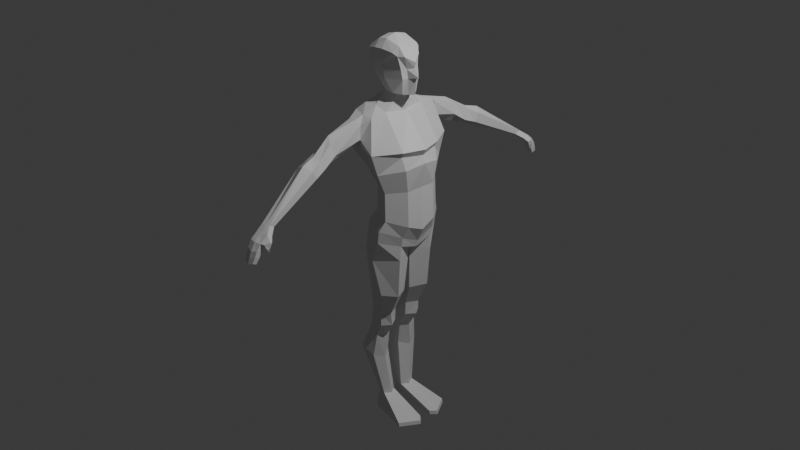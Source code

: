 # Source: body_with_reference.blend  (saved by Blender 4.3.34; exported with 4.5.12 LTS)
import bpy
from mathutils import Matrix  # noqa: F401  (used for matrix-valued properties, if any)

bpy.ops.wm.read_factory_settings(use_empty=True)
scene = bpy.context.scene
scene.name = 'Scene'

# ---- collections
col_collection = bpy.data.collections.new('Collection'); scene.collection.children.link(col_collection)

# ---- materials (node trees are filled in below, after node groups)
mat_material = bpy.data.materials.new('Material')
mat_material.alpha_threshold = 0.0
mat_material.roughness = 0.5
mat_material.line_color = (0.0, 0.0, 0.0, 1.0)

# ---- material node trees
mat_material.use_nodes = True; mat_material.node_tree.nodes.clear()
_N = mat_material.node_tree.nodes; _L = mat_material.node_tree.links
n0 = _N.new('ShaderNodeOutputMaterial'); n0.name = 'Material Output'; n0.location = (300, 300)
n1 = _N.new('ShaderNodeBsdfPrincipled'); n1.name = 'Principled BSDF'; n1.location = (10, 300)
n1.inputs[3].default_value = 1.45
_L.new(n1.outputs[0], n0.inputs[0])
n0.is_active_output = True

# ---- world
world_world = bpy.data.worlds.new('World'); scene.world = world_world
world_world.use_nodes = True; world_world.node_tree.nodes.clear()
_N = world_world.node_tree.nodes; _L = world_world.node_tree.links
n0 = _N.new('ShaderNodeOutputWorld'); n0.name = 'World Output'; n0.location = (300, 300)
n1 = _N.new('ShaderNodeBackground'); n1.name = 'Background'; n1.location = (10, 300)
n1.inputs[0].default_value = (0.05088, 0.05088, 0.05088, 1.0)
_L.new(n1.outputs[0], n0.inputs[0])
n0.is_active_output = True
world_world.color = (0.05088, 0.05088, 0.05088)
world_world.sun_shadow_jitter_overblur = 0.0

# ---- cameras
cam_camera = bpy.data.cameras.new('Camera')
cam_camera.clip_end = 100.0
cam_camera.ortho_scale = 7.314

# ---- lights
light_light = bpy.data.lights.new('Light', 'POINT')
light_light.energy = 1000.0
light_light.shadow_soft_size = 0.1

# ---- meshes
me_cube = bpy.data.meshes.new('Cube')
me_cube.from_pydata([(0.04413, 0.4016, 1.194), (-0.2703, 0.314, 1.191), (-0.0003333, 0.2623, 0.1385), (-0.1557, 0.0, 0.08513), (0.119, 0.0, 1.183), (-0.258, 0.0, 1.201), (0.162, 0.3419, 0.4375), (-0.3326, 0.3742, 0.8485), (0.004719, 0.2526, 0.4293), (0.3708, 0.0, 0.8692), (0.3713, 0.0, 0.7266), (0.3225, 0.0, 0.4634), (0.1524, 0.0, -0.2419), (-0.1914, 0.0, -0.2855), (0.267, 0.0, -0.1455), (0.1322, 0.4001, 0.0323), (-0.04409, 0.3142, 0.02634), (-0.2608, 0.0, -0.0287), (-0.2256, 0.2314, 1.253), (0.3196, 0.1735, 0.07385), (-0.1343, 0.1735, 0.1274), (0.05779, 0.2314, 1.222), (0.3184, 0.2083, 0.6854), (0.2992, 0.2296, 0.8703), (-0.1312, 0.171, 0.3951), (-0.2243, 0.2, -0.009864), (0.2623, 0.2, -0.05659), (-0.2514, 0.1985, -0.1492), (0.07734, 0.1754, -1.151), (0.01496, 0.07312, -1.148), (0.01093, 0.2691, -1.149), (-0.09341, 0.2735, -1.003), (0.02134, 0.07283, -1.001), (-0.2326, 0.172, -1.254), (-0.188, 0.07958, -1.265), (-0.05337, 0.2683, -1.293), (-0.1166, 0.1767, -2.041), (-0.16, 0.1284, -2.051), (0.02007, 0.1252, -2.051), (-0.02912, 0.05385, -2.051), (-0.01733, 0.2066, -2.041), (-0.07893, 0.2998, -1.543), (-0.2251, 0.3285, -1.465), (-0.3179, 0.1977, -1.478), (0.08573, 0.3046, 0.1398), (0.01721, 0.3753, 0.6536), (-0.07906, 0.4111, 0.8567), (0.04408, 0.3571, 0.02932), (0.01271, 0.3669, -0.1083), (-0.03095, 0.0, -0.2765), (-0.04261, 0.2716, -1.004), (-0.05377, 0.07667, -1.001), (-0.128, 0.07741, -1.277), (-0.106, 0.2776, -1.279), (-0.06695, 0.2016, -2.041), (-0.152, 0.3142, -1.504), (-0.1769, 0.07853, -1.528), (-0.09304, 0.4836, 1.169), (-0.008546, 0.4901, 1.139), (-0.1843, 0.4788, 1.156), (-0.1911, 0.4805, 1.009), (-0.1066, 0.4871, 0.9268), (0.06468, 1.703, 0.5283), (0.01306, 1.702, 0.5301), (0.1014, 1.687, 0.5294), (0.09595, 1.632, 0.5018), (-0.1421, 0.7772, 1.078), (-0.01959, 0.7937, 0.917), (-0.05268, 0.8299, 1.023), (-0.1582, 1.017, 0.9086), (-0.006065, 0.9432, 0.8171), (-0.01767, 0.9908, 0.9147), (-0.147, 1.148, 0.8569), (-0.05445, 1.16, 0.9034), (-0.1546, 1.093, 0.7689), (0.08105, 0.0, 1.293), (0.05372, 0.1314, 1.29), (0.08605, 0.0, 1.183), (0.1718, 0.3469, 0.1411), (0.342, 0.0, 0.006564), (0.1377, 0.4891, 0.864), (0.1399, 0.4165, 0.6442), (-0.1055, 0.3342, 0.663), (-0.3297, 0.0, 1.032), (-0.3231, 0.0, 0.6773), (-0.1592, 0.0, 0.3857), (0.02962, 0.3944, -0.3307), (-0.2017, 0.172, -1.15), (0.2485, 0.0, -0.2188), (-0.08706, 0.3368, -0.1172), (0.1125, 0.3971, -0.09944), (-0.2745, 0.0, -0.2562), (0.305, 0.171, 0.4505), (-0.2694, 0.2083, 0.6503), (-0.3322, 0.2296, 0.958), (0.2372, 0.2124, -0.3194), (-0.2674, 0.2175, -0.3492), (0.2433, 0.1985, -0.1591), (-0.1417, 0.07896, -1.15), (-0.1266, 0.3264, -0.3122), (-0.1198, 0.2818, -1.155), (0.008194, 0.2696, -1.004), (0.07965, 0.1929, -1.003), (-0.1865, 0.1929, -1.003), (-0.1289, 0.08051, -1.001), (-0.01537, 0.1625, -1.31), (-0.1586, 0.287, -1.265), (-0.06805, 0.07524, -1.29), (-0.1326, 0.05892, -2.051), (-0.02618, 0.1837, -1.583), (-0.2558, 0.08185, -1.508), (-0.09789, 0.07521, -1.548), (-0.08815, 0.3885, 1.198), (0.08337, 0.2973, 0.4334), (-0.07708, 0.2314, 1.262), (-0.04851, 0.3604, -0.3214), (-0.06337, 0.07604, -1.149), (-0.05446, 0.2755, -1.152), (-0.08086, 0.05639, -2.051), (-0.01532, 0.4919, 0.992), (0.04435, 1.626, 0.5016), (-8.512e-05, 1.658, 0.4999), (-0.1653, 0.6522, 0.9197), (-0.0759, 0.7049, 0.8651), (-0.1984, 0.6884, 1.026), (-0.0836, 0.9412, 0.7782), (-0.169, 0.9856, 0.8363), (-0.08888, 1.016, 0.9377), (0.03054, 1.116, 0.8618), (0.02298, 1.061, 0.7738), (0.02747, 0.0402, 1.386), (-0.06959, 1.049, 0.7274), (-0.08842, 0.1693, 1.308), (-0.1938, 0.0, 1.319), (0.2701, 0.2204, 0.8158), (-0.1758, 0.1278, 1.314), (0.3354, 0.0, 0.8006), (0.08881, 0.0, 1.38), (0.08389, 0.1716, 1.8), (0.1431, 1.171e-09, 1.379), (0.1577, 0.0, 1.831), (-0.2201, 0.1819, 1.795), (-0.14, 0.0, 1.406), (-0.2633, 0.0, 1.785), (0.1214, 0.1343, 1.76), (0.14, 0.1095, 1.632), (0.2154, 0.0, 1.644), (0.2228, 0.0, 1.702), (-0.2047, 0.1535, 1.582), (-0.2269, 0.1667, 1.692), (-0.2799, 0.0, 1.668), (-0.2584, 0.0, 1.566), (-0.08927, 0.07308, 1.421), (-0.03294, 0.1897, 1.816), (-0.1254, 0.1974, 1.813), (-0.05426, 0.0, 1.931), (-0.1444, 0.0, 1.908), (-0.02051, 0.1716, 1.525), (-0.1081, 0.1688, 1.54), (-0.1283, 0.1893, 1.688), (-0.0374, 0.1812, 1.681), (0.1208, 0.1109, 1.851), (-0.2389, 0.1245, 1.822), (0.1721, 0.0917, 1.761), (0.164, 0.05476, 1.633), (-0.2316, 0.06798, 1.572), (-0.2534, 0.07347, 1.675), (-0.1349, 0.1238, 1.89), (-0.0436, 0.1199, 1.903), (0.1753, 0.05068, 1.543), (0.1574, 0.1044, 1.537), (0.2702, 0.0, 1.555), (0.2384, 0.0, 1.544), (0.1774, 0.04536, 1.383), (0.1407, 0.09072, 1.385), (-0.1481, 0.05901, 1.42), (-0.1128, 0.1167, 1.431), (-0.01866, 0.1516, 1.41), (0.0731, 0.1459, 1.396), (0.2141, 0.0, 1.38), (-0.1617, 0.0, 1.42), (-0.1201, 0.2167, -2.231), (-0.1557, 0.1279, -2.231), (-0.08187, 0.1266, -2.231), (-0.04836, 0.06679, -2.231), (-0.008, 0.1253, -2.231), (-0.03869, 0.2412, -2.231), (-0.0794, 0.2371, -2.231), (-0.09081, 0.06888, -2.231), (-0.1333, 0.07096, -2.231), (0.4007, 0.06679, -2.19), (0.4576, 0.1253, -2.19), (0.3385, 0.3261, -2.19), (0.4117, 0.06679, -2.231), (0.4685, 0.1253, -2.231), (0.3494, 0.3261, -2.231), (0.1131, 0.03641, -0.7666), (-0.04236, 0.03833, -0.7986), (0.2043, 0.2052, -0.7474), (0.08605, 0.332, -0.7327), (-0.2122, 0.2052, -0.7745), (-0.1454, 0.04026, -0.798), (-0.09529, 0.3, -0.756), (-0.03082, 0.316, -0.7608), (0.08615, 1.855, 0.2744), (0.03638, 1.872, 0.2873), (0.03535, 1.846, 0.4325), (0.1052, 1.927, 0.2993), (0.0222, 1.802, 0.4024), (0.07247, 1.775, 0.4), (0.153, 1.832, 0.4211), (0.1475, 1.778, 0.3935), (0.04868, 1.913, 0.3155), (0.0928, 1.852, 0.4266), (0.1454, 1.848, 0.2803), (0.1505, 1.899, 0.3061), (0.1538, 1.876, 0.3617), (0.1483, 1.821, 0.3341), (0.04493, 1.891, 0.3717), (0.1053, 1.905, 0.3544), (0.03179, 1.847, 0.3416), (0.085, 1.828, 0.3278), (0.08824, 1.885, 0.2209), (0.1374, 1.88, 0.2258), (0.05715, 1.934, 0.255), (0.04695, 1.9, 0.2316), (0.104, 1.945, 0.2416), (0.1416, 1.922, 0.2472), (0.05841, 1.7, 0.4508), (0.02421, 1.774, 0.4813), (0.01106, 1.73, 0.4511), (0.1514, 1.699, 0.4524), (0.1568, 1.754, 0.48), (0.07874, 1.777, 0.4774), (0.1808, 1.809, 0.4096), (0.1672, 1.78, 0.3971), (0.2053, 1.762, 0.4246), (0.1918, 1.733, 0.412), (0.199, 1.798, 0.3672), (0.1776, 1.785, 0.35), (0.2099, 1.77, 0.3733), (0.1886, 1.758, 0.3561), (0.1867, 1.787, 0.3297), (0.1766, 1.777, 0.3263), (0.1977, 1.777, 0.3311), (0.1875, 1.766, 0.3277)], [(213, 209)], [(94, 18, 1, 7), (112, 0, 58, 57), (23, 21, 4, 9), (97, 88, 12, 95), (19, 92, 11, 79), (92, 22, 10, 11), (22, 134, 136, 10), (44, 113, 6, 78), (113, 45, 81, 6), (45, 46, 80, 81), (20, 24, 8, 2), (24, 93, 82, 8), (93, 94, 7, 82), (27, 89, 99, 96), (48, 90, 86, 115), (44, 78, 15, 47), (20, 2, 16, 25), (19, 79, 14, 26), (47, 15, 90, 48), (25, 16, 89, 27), (26, 14, 88, 97), (15, 26, 97, 90), (17, 25, 27, 91), (78, 19, 26, 15), (3, 20, 25, 17), (91, 27, 96, 13), (102, 32, 29, 28), (85, 84, 93, 24), (3, 85, 24, 20), (81, 80, 134, 22), (6, 81, 22, 92), (78, 6, 92, 19), (112, 1, 18, 114), (80, 0, 21, 23), (83, 5, 18, 94), (197, 201, 104, 51), (200, 202, 31, 103), (101, 102, 28, 30), (98, 87, 33, 34), (87, 100, 106, 33), (51, 104, 98, 116), (103, 31, 100, 87), (198, 196, 32, 102), (201, 200, 103, 104), (203, 199, 101, 50), (50, 101, 30, 117), (56, 110, 108, 118), (41, 109, 38, 40), (117, 30, 35, 53), (30, 28, 105, 35), (28, 29, 107, 105), (116, 98, 34, 52), (108, 37, 182, 189), (39, 184, 193, 190), (55, 41, 40, 54), (110, 43, 37, 108), (109, 111, 39, 38), (43, 42, 36, 37), (33, 106, 42, 43), (34, 33, 43, 110), (53, 35, 41, 55), (35, 105, 109, 41), (52, 34, 110, 56), (107, 52, 56, 111), (106, 53, 55, 42), (42, 55, 54, 36), (36, 54, 187, 181), (39, 118, 188, 184), (29, 116, 52, 107), (100, 117, 53, 106), (111, 56, 118, 39), (31, 50, 117, 100), (202, 203, 50, 31), (32, 51, 116, 29), (196, 197, 51, 32), (0, 112, 114, 21), (16, 47, 48, 89), (2, 44, 47, 16), (89, 48, 115, 99), (82, 7, 46, 45), (8, 82, 45, 113), (2, 8, 113, 44), (114, 18, 135, 132), (1, 112, 57, 59), (73, 128, 64, 62), (128, 129, 65, 64), (7, 1, 59, 60), (80, 46, 61, 119), (0, 80, 119, 58), (46, 7, 60, 61), (61, 60, 122, 123), (68, 67, 70, 71), (70, 125, 131, 129), (72, 73, 62, 63), (74, 72, 63, 121), (131, 74, 121, 120), (58, 119, 67, 68), (59, 57, 66, 124), (60, 59, 124, 122), (119, 61, 123, 67), (57, 58, 68, 66), (231, 228, 209, 211), (129, 131, 120, 65), (67, 123, 125, 70), (124, 66, 127, 69), (122, 124, 69, 126), (66, 68, 71, 127), (125, 126, 74, 131), (126, 69, 72, 74), (69, 127, 73, 72), (71, 70, 129, 128), (127, 71, 128, 73), (75, 76, 130, 137), (21, 114, 132, 76), (76, 75, 77, 21), (135, 18, 5, 133), (21, 77, 4), (104, 103, 87, 98), (84, 83, 94, 93), (90, 97, 95, 86), (199, 198, 102, 101), (105, 107, 111, 109), (123, 122, 126, 125), (132, 135, 152), (135, 133, 152), (76, 132, 152, 130), (136, 134, 23, 9), (134, 80, 23), (137, 130, 152, 133), (173, 169, 172, 179), (145, 157, 160, 144), (160, 153, 138, 144), (161, 168, 155, 140), (162, 143, 156, 167), (178, 157, 170, 174), (166, 150, 143, 162), (175, 180, 151, 165), (177, 176, 148, 158), (159, 149, 141, 154), (149, 159, 158, 148), (163, 147, 146, 164), (165, 151, 150, 166), (163, 161, 140, 147), (167, 156, 155, 168), (158, 159, 160, 157), (177, 158, 157, 178), (159, 154, 153, 160), (154, 167, 168, 153), (144, 138, 161, 163), (148, 165, 166, 149), (144, 163, 164, 145), (176, 175, 165, 148), (149, 166, 162, 141), (141, 162, 167, 154), (138, 153, 168, 161), (174, 170, 169, 173), (170, 157, 145), (171, 169, 164, 146), (169, 170, 145, 164), (172, 169, 171), (137, 174, 173), (152, 175, 176), (130, 152, 177, 178), (137, 130, 178, 174), (152, 176, 177), (139, 137, 173, 179), (152, 142, 180, 175), (133, 142, 152), (187, 186, 185, 183), (183, 185, 184, 188), (182, 183, 188, 189), (181, 187, 183, 182), (37, 36, 181, 182), (118, 108, 189, 188), (54, 40, 186, 187), (40, 38, 191, 192), (191, 190, 193, 194), (192, 191, 194, 195), (186, 40, 192, 195), (184, 185, 194, 193), (38, 39, 190, 191), (185, 186, 195, 194), (86, 95, 198, 199), (12, 49, 197, 196), (99, 115, 203, 202), (115, 86, 199, 203), (13, 96, 200, 201), (95, 12, 196, 198), (96, 99, 202, 200), (49, 13, 201, 197), (221, 220, 205, 204), (230, 229, 206, 208), (233, 232, 210, 213), (229, 233, 213, 206), (211, 210, 234, 235), (228, 230, 208, 209), (213, 210, 216, 219), (217, 221, 204, 214), (216, 217, 214, 215), (219, 216, 215, 207), (220, 218, 212, 205), (212, 207, 226, 224), (218, 219, 207, 212), (210, 211, 217, 216), (211, 209, 221, 217), (209, 208, 220, 221), (206, 213, 219, 218), (208, 206, 218, 220), (227, 223, 222, 225, 224, 226), (204, 205, 225, 222), (214, 204, 222, 223), (215, 214, 223, 227), (205, 212, 224, 225), (207, 215, 227, 226), (120, 121, 230, 228), (64, 65, 231, 232), (63, 62, 233, 229), (62, 64, 232, 233), (121, 63, 229, 230), (65, 120, 228, 231), (236, 237, 241, 240), (210, 232, 236, 234), (232, 231, 237, 236), (231, 211, 235, 237), (240, 241, 245, 244), (234, 236, 240, 238), (237, 235, 239, 241), (235, 234, 238, 239), (244, 245, 243, 242), (238, 240, 244, 242), (241, 239, 243, 245), (239, 238, 242, 243)])
_uv = me_cube.uv_layers.new(name='UVMap')
_uv.uv.foreach_set('vector', [0.5625, 0.2176, 0.6311, 0.2237, 0.6371, 0.3224, 0.5625, 0.3103, 0.7276, 0.4661, 0.6585, 0.4502, 0.6585, 0.4502, 0.7276, 0.4661, 0.5625, 0.5209, 0.6417, 0.5376, 0.625, 0.625, 0.5625, 0.625, 0.3516, 0.5443, 0.375, 0.625, 0.3742, 0.6222, 0.3516, 0.5443, 0.3516, 0.5443, 0.4375, 0.5209, 0.4375, 0.625, 0.375, 0.625, 0.4375, 0.5209, 0.5, 0.5209, 0.5, 0.625, 0.4375, 0.625, 0.5, 0.5209, 0.5354, 0.5209, 0.5227, 0.625, 0.5, 0.625, 0.3431, 0.3954, 0.4375, 0.3635, 0.4375, 0.4167, 0.3282, 0.4635, 0.4375, 0.3635, 0.5, 0.3635, 0.5, 0.4167, 0.4375, 0.4167, 0.5, 0.3635, 0.5625, 0.3635, 0.5625, 0.4167, 0.5, 0.4167, 0.3665, 0.2261, 0.4375, 0.2176, 0.4375, 0.3103, 0.3581, 0.3272, 0.4375, 0.2176, 0.5, 0.2176, 0.5, 0.3103, 0.4375, 0.3103, 0.5, 0.2176, 0.5625, 0.2176, 0.5625, 0.3103, 0.5, 0.3103, 0.3665, 0.2261, 0.3581, 0.3272, 0.3581, 0.3272, 0.3665, 0.2261, 0.3431, 0.3954, 0.3282, 0.4635, 0.3397, 0.443, 0.3489, 0.3851, 0.3431, 0.3954, 0.3282, 0.4635, 0.3282, 0.4635, 0.3431, 0.3954, 0.3665, 0.2261, 0.3581, 0.3272, 0.3581, 0.3272, 0.3665, 0.2261, 0.3516, 0.5443, 0.375, 0.625, 0.375, 0.625, 0.3516, 0.5443, 0.3431, 0.3954, 0.3282, 0.4635, 0.3282, 0.4635, 0.3431, 0.3954, 0.3665, 0.2261, 0.3581, 0.3272, 0.3581, 0.3272, 0.3665, 0.2261, 0.3516, 0.5443, 0.375, 0.625, 0.375, 0.625, 0.3516, 0.5443, 0.3282, 0.4635, 0.3516, 0.5443, 0.3516, 0.5443, 0.3282, 0.4635, 0.375, 0.125, 0.3665, 0.2261, 0.3665, 0.2261, 0.375, 0.125, 0.3282, 0.4635, 0.3516, 0.5443, 0.3516, 0.5443, 0.3282, 0.4635, 0.375, 0.125, 0.3665, 0.2261, 0.3665, 0.2261, 0.375, 0.125, 0.375, 0.125, 0.3665, 0.2261, 0.3665, 0.2261, 0.3742, 0.1344, 0.3516, 0.5443, 0.3687, 0.6033, 0.3687, 0.6032, 0.3516, 0.5443, 0.4375, 0.125, 0.5, 0.125, 0.5, 0.2176, 0.4375, 0.2176, 0.375, 0.125, 0.4375, 0.125, 0.4375, 0.2176, 0.3665, 0.2261, 0.5, 0.4167, 0.5625, 0.4167, 0.5354, 0.5209, 0.5, 0.5209, 0.4375, 0.4167, 0.5, 0.4167, 0.5, 0.5209, 0.4375, 0.5209, 0.3282, 0.4635, 0.4375, 0.4167, 0.4375, 0.5209, 0.3516, 0.5443, 0.7276, 0.4661, 0.7967, 0.482, 0.8359, 0.5535, 0.7388, 0.5455, 0.5625, 0.4167, 0.6585, 0.4502, 0.6417, 0.5376, 0.5625, 0.5209, 0.5625, 0.125, 0.625, 0.125, 0.6311, 0.2237, 0.5625, 0.2176, 0.0, 0.0, 0.0, 0.0, 0.0, 0.0, 0.0, 0.0, 0.3665, 0.2261, 0.3581, 0.3272, 0.3581, 0.3272, 0.3665, 0.2261, 0.3397, 0.443, 0.3516, 0.5443, 0.3516, 0.5443, 0.3397, 0.443, 0.3725, 0.1551, 0.3665, 0.2261, 0.3665, 0.2261, 0.3725, 0.1549, 0.3665, 0.2261, 0.3581, 0.3272, 0.3581, 0.3272, 0.3665, 0.2261, 0.0, 0.0, 0.0, 0.0, 0.0, 0.0, 0.0, 0.0, 0.3665, 0.2261, 0.3581, 0.3272, 0.3581, 0.3272, 0.3665, 0.2261, 0.3516, 0.5443, 0.3715, 0.6128, 0.3687, 0.6033, 0.3516, 0.5443, 0.3733, 0.1451, 0.3665, 0.2261, 0.3665, 0.2261, 0.3724, 0.1559, 0.3489, 0.3851, 0.3397, 0.443, 0.3397, 0.443, 0.3489, 0.3851, 0.3489, 0.3851, 0.3397, 0.443, 0.3397, 0.443, 0.3489, 0.3851, 0.0, 0.0, 0.0, 0.0, 0.0, 0.0, 0.0, 0.0, 0.3397, 0.443, 0.3516, 0.5443, 0.3516, 0.5443, 0.3152, 0.4674, 0.3489, 0.3851, 0.3397, 0.443, 0.3397, 0.443, 0.3489, 0.3851, 0.3397, 0.443, 0.3516, 0.5443, 0.3516, 0.5443, 0.3397, 0.443, 0.3516, 0.5443, 0.3687, 0.6032, 0.3694, 0.6059, 0.3516, 0.5443, 0.0, 0.0, 0.0, 0.0, 0.0, 0.0, 0.0, 0.0, 0.3719, 0.1624, 0.3665, 0.2261, 0.3665, 0.2261, 0.3719, 0.1624, 0.0, 0.0, 0.0, 0.0, 0.0, 0.0, 0.0, 0.0, 0.3489, 0.3851, 0.3397, 0.443, 0.3152, 0.4674, 0.3366, 0.3973, 0.3724, 0.1565, 0.3665, 0.2261, 0.3665, 0.2261, 0.3719, 0.1624, 0.3516, 0.5443, 0.3699, 0.6074, 0.3071, 0.607, 0.3516, 0.5443, 0.3665, 0.2261, 0.3581, 0.3272, 0.3581, 0.3272, 0.3665, 0.2261, 0.3665, 0.2261, 0.3581, 0.3272, 0.3581, 0.3272, 0.3665, 0.2261, 0.3725, 0.1549, 0.3665, 0.2261, 0.3665, 0.2261, 0.3724, 0.1565, 0.3489, 0.3851, 0.3397, 0.443, 0.3397, 0.443, 0.3489, 0.3851, 0.3397, 0.443, 0.3516, 0.5443, 0.3516, 0.5443, 0.3397, 0.443, 0.0, 0.0, 0.0, 0.0, 0.0, 0.0, 0.0, 0.0, 0.0, 0.0, 0.0, 0.0, 0.0, 0.0, 0.0, 0.0, 0.3581, 0.3272, 0.3489, 0.3851, 0.3489, 0.3851, 0.3581, 0.3272, 0.3581, 0.3272, 0.3489, 0.3851, 0.3366, 0.3973, 0.3581, 0.3272, 0.3581, 0.3272, 0.3366, 0.3973, 0.3366, 0.3973, 0.3581, 0.3272, 0.0, 0.0, 0.0, 0.0, 0.0, 0.0, 0.0, 0.0, 0.0, 0.0, 0.0, 0.0, 0.0, 0.0, 0.0, 0.0, 0.3581, 0.3272, 0.3489, 0.3851, 0.3489, 0.3851, 0.3581, 0.3272, 0.0, 0.0, 0.0, 0.0, 0.0, 0.0, 0.0, 0.0, 0.3581, 0.3272, 0.3489, 0.3851, 0.3489, 0.3851, 0.3581, 0.3272, 0.3581, 0.3272, 0.3489, 0.3851, 0.3489, 0.3851, 0.3581, 0.3272, 0.0, 0.0, 0.0, 0.0, 0.0, 0.0, 0.0, 0.0, 0.0, 0.0, 0.0, 0.0, 0.0, 0.0, 0.0, 0.0, 0.6585, 0.4502, 0.7276, 0.4661, 0.7388, 0.5455, 0.6417, 0.5376, 0.3581, 0.3272, 0.3431, 0.3954, 0.3431, 0.3954, 0.3581, 0.3272, 0.3581, 0.3272, 0.3431, 0.3954, 0.3431, 0.3954, 0.3581, 0.3272, 0.3581, 0.3272, 0.3431, 0.3954, 0.3489, 0.3851, 0.3581, 0.3272, 0.5, 0.3103, 0.5625, 0.3103, 0.5625, 0.3635, 0.5, 0.3635, 0.4375, 0.3103, 0.5, 0.3103, 0.5, 0.3635, 0.4375, 0.3635, 0.3581, 0.3272, 0.4375, 0.3103, 0.4375, 0.3635, 0.3431, 0.3954, 0.7388, 0.5455, 0.8359, 0.5535, 0.7897, 0.6002, 0.743, 0.5753, 0.7967, 0.482, 0.7276, 0.4661, 0.7276, 0.4661, 0.8016, 0.4831, 0.7276, 0.4661, 0.6585, 0.4502, 0.6585, 0.4502, 0.7276, 0.4661, 0.6585, 0.4502, 0.5805, 0.4119, 0.5805, 0.4119, 0.6585, 0.4502, 0.5625, 0.3103, 0.6371, 0.3224, 0.6216, 0.3221, 0.5756, 0.3214, 0.5625, 0.4167, 0.5625, 0.3635, 0.5625, 0.3635, 0.5805, 0.4119, 0.6585, 0.4502, 0.5625, 0.4167, 0.5805, 0.4119, 0.6585, 0.4502, 0.5625, 0.3635, 0.5625, 0.3103, 0.5756, 0.3214, 0.5625, 0.3635, 0.5625, 0.3635, 0.5756, 0.3214, 0.5756, 0.3214, 0.5625, 0.3635, 0.6585, 0.4502, 0.5805, 0.4119, 0.5805, 0.4119, 0.6585, 0.4502, 0.5805, 0.4119, 0.5625, 0.3635, 0.5625, 0.3635, 0.5805, 0.4119, 0.8003, 0.4828, 0.7276, 0.4661, 0.7276, 0.4661, 0.8003, 0.4828, 0.5756, 0.3214, 0.6216, 0.3221, 0.6216, 0.3221, 0.5756, 0.3214, 0.5625, 0.3635, 0.5756, 0.3214, 0.5756, 0.3214, 0.5625, 0.3635, 0.6585, 0.4502, 0.5805, 0.4119, 0.5805, 0.4119, 0.6585, 0.4502, 0.8016, 0.4831, 0.7276, 0.4661, 0.7276, 0.4661, 0.8018, 0.4832, 0.5756, 0.3214, 0.6216, 0.3221, 0.6216, 0.3221, 0.5756, 0.3214, 0.5805, 0.4119, 0.5625, 0.3635, 0.5625, 0.3635, 0.5805, 0.4119, 0.7276, 0.4661, 0.6585, 0.4502, 0.6585, 0.4502, 0.7276, 0.4661, 0.5805, 0.4119, 0.5625, 0.3635, 0.5625, 0.3635, 0.5805, 0.4119, 0.5805, 0.4119, 0.5625, 0.3635, 0.5625, 0.3635, 0.5805, 0.4119, 0.5805, 0.4119, 0.5625, 0.3635, 0.5625, 0.3635, 0.5805, 0.4119, 0.8018, 0.4832, 0.7276, 0.4661, 0.7276, 0.4661, 0.8003, 0.4828, 0.5756, 0.3214, 0.6216, 0.3221, 0.6216, 0.3221, 0.5756, 0.3214, 0.7276, 0.4661, 0.6585, 0.4502, 0.6585, 0.4502, 0.7276, 0.4661, 0.5625, 0.3635, 0.5756, 0.3214, 0.5756, 0.3214, 0.5625, 0.3635, 0.5756, 0.3214, 0.6216, 0.3221, 0.6216, 0.3221, 0.5756, 0.3214, 0.8003, 0.4828, 0.7276, 0.4661, 0.7276, 0.4661, 0.8003, 0.4828, 0.6585, 0.4502, 0.5805, 0.4119, 0.5805, 0.4119, 0.6585, 0.4502, 0.7276, 0.4661, 0.6585, 0.4502, 0.6585, 0.4502, 0.7276, 0.4661, 0.6637, 0.625, 0.7075, 0.5975, 0.6813, 0.6139, 0.6637, 0.625, 0.6417, 0.5376, 0.7388, 0.5455, 0.743, 0.5753, 0.7075, 0.5975, 0.7075, 0.5975, 0.6637, 0.625, 0.6399, 0.625, 0.6417, 0.5376, 0.7897, 0.6002, 0.8359, 0.5535, 0.875, 0.625, 0.8363, 0.625, 0.6417, 0.5376, 0.6399, 0.625, 0.625, 0.625, 0.3724, 0.1559, 0.3665, 0.2261, 0.3665, 0.2261, 0.3725, 0.1551, 0.5, 0.125, 0.5625, 0.125, 0.5625, 0.2176, 0.5, 0.2176, 0.3282, 0.4635, 0.3516, 0.5443, 0.3516, 0.5443, 0.3397, 0.443, 0.3397, 0.443, 0.3516, 0.5443, 0.3516, 0.5443, 0.3397, 0.443, 0.3516, 0.5443, 0.3694, 0.6059, 0.3699, 0.6074, 0.3516, 0.5443, 0.5625, 0.3635, 0.5756, 0.3214, 0.5756, 0.3214, 0.5625, 0.3635, 0.743, 0.5753, 0.7897, 0.6002, 0.7856, 0.6066, 0.7897, 0.6002, 0.8363, 0.625, 0.7856, 0.6066, 0.7075, 0.5975, 0.743, 0.5753, 0.7856, 0.6066, 0.6813, 0.6139, 0.5227, 0.625, 0.5354, 0.5209, 0.5625, 0.5209, 0.5625, 0.625, 0.5354, 0.5209, 0.5625, 0.4167, 0.5625, 0.5209, 0.6637, 0.625, 0.6813, 0.6139, 0.7856, 0.6066, 0.8363, 0.625, 0.375, 0.5625, 0.4344, 0.5625, 0.4222, 0.625, 0.375, 0.625, 0.479, 0.5, 0.475, 0.4101, 0.5356, 0.4098, 0.5464, 0.5, 0.5356, 0.4098, 0.625, 0.4124, 0.625, 0.5, 0.5464, 0.5, 0.625, 0.5625, 0.7181, 0.5625, 0.7235, 0.625, 0.625, 0.625, 0.625, 0.5625, 0.625, 0.625, 0.722, 0.625, 0.7183, 0.5625, 0.375, 0.4218, 0.475, 0.4101, 0.4333, 0.5, 0.375, 0.5, 0.5359, 0.5625, 0.5321, 0.625, 0.625, 0.625, 0.625, 0.5625, 0.375, 0.5625, 0.3843, 0.625, 0.4691, 0.625, 0.4654, 0.5625, 0.375, 0.411, 0.3753, 0.5021, 0.4617, 0.5, 0.4681, 0.4314, 0.5345, 0.4213, 0.5398, 0.5, 0.625, 0.5143, 0.625, 0.4103, 0.5398, 0.5, 0.5345, 0.4213, 0.4681, 0.4314, 0.4617, 0.5, 0.5408, 0.5625, 0.5352, 0.625, 0.4809, 0.625, 0.48, 0.5625, 0.4654, 0.5625, 0.4691, 0.625, 0.5321, 0.625, 0.5359, 0.5625, 0.5408, 0.5625, 0.625, 0.5625, 0.625, 0.625, 0.5352, 0.625, 0.7183, 0.5625, 0.722, 0.625, 0.7235, 0.625, 0.7181, 0.5625, 0.4681, 0.4314, 0.5345, 0.4213, 0.5356, 0.4098, 0.475, 0.4101, 0.375, 0.411, 0.4681, 0.4314, 0.475, 0.4101, 0.375, 0.4218, 0.5345, 0.4213, 0.625, 0.4103, 0.625, 0.4124, 0.5356, 0.4098, 0.7147, 0.5, 0.7183, 0.5625, 0.7181, 0.5625, 0.7126, 0.5, 0.5464, 0.5, 0.625, 0.5, 0.625, 0.5625, 0.5408, 0.5625, 0.4617, 0.5, 0.4654, 0.5625, 0.5359, 0.5625, 0.5398, 0.5, 0.5464, 0.5, 0.5408, 0.5625, 0.48, 0.5625, 0.479, 0.5, 0.3753, 0.5021, 0.375, 0.5625, 0.4654, 0.5625, 0.4617, 0.5, 0.5398, 0.5, 0.5359, 0.5625, 0.625, 0.5625, 0.625, 0.5143, 0.625, 0.5143, 0.625, 0.5625, 0.7183, 0.5625, 0.7147, 0.5, 0.625, 0.5, 0.7126, 0.5, 0.7181, 0.5625, 0.625, 0.5625, 0.375, 0.5, 0.4333, 0.5, 0.4344, 0.5625, 0.375, 0.5625, 0.4333, 0.5, 0.475, 0.4101, 0.479, 0.5, 0.4356, 0.625, 0.4344, 0.5625, 0.48, 0.5625, 0.4809, 0.625, 0.4344, 0.5625, 0.4333, 0.5, 0.479, 0.5, 0.48, 0.5625, 0.4222, 0.625, 0.4344, 0.5625, 0.4356, 0.625, 0.2524, 0.648, 0.375, 0.5, 0.375, 0.5625, 0.3376, 0.5521, 0.375, 0.5625, 0.3753, 0.5021, 0.2648, 0.5581, 0.3376, 0.5521, 0.286, 0.5, 0.2968, 0.5, 0.2524, 0.648, 0.2648, 0.5581, 0.2968, 0.5, 0.375, 0.5, 0.3376, 0.5521, 0.3753, 0.5021, 0.286, 0.5, 0.3173, 0.625, 0.261, 0.6386, 0.375, 0.5625, 0.375, 0.625, 0.3376, 0.5521, 0.3672, 0.625, 0.3843, 0.625, 0.375, 0.5625, 0.0, 0.0, 0.01819, 0.02975, 0.2686, 0.4393, 0.2568, 0.4771, 0.3152, 0.4674, 0.3516, 0.5443, 0.2567, 0.5501, 0.2567, 0.5501, 0.3516, 0.5443, 0.3071, 0.607, 0.2466, 0.6062, 0.1617, 0.5559, 0.2567, 0.5501, 0.2466, 0.6062, 0.186, 0.6054, 0.1985, 0.4868, 0.2568, 0.4771, 0.2567, 0.5501, 0.1617, 0.5559, 0.3665, 0.2261, 0.3581, 0.3272, 0.3581, 0.3272, 0.3665, 0.2261, 0.0, 0.0, 0.0, 0.0, 0.0, 0.0, 0.0, 0.0, 0.3366, 0.3973, 0.3152, 0.4674, 0.3152, 0.4674, 0.3366, 0.3973, 0.3152, 0.4674, 0.3516, 0.5443, 0.3516, 0.5443, 0.3152, 0.4674, 0.3516, 0.5443, 0.3071, 0.607, 0.3071, 0.607, 0.3516, 0.5443, 0.3152, 0.4674, 0.3516, 0.5443, 0.3516, 0.5443, 0.3152, 0.4674, 0.3152, 0.4674, 0.3152, 0.4674, 0.3152, 0.4674, 0.3152, 0.4674, 0.3071, 0.607, 0.3516, 0.5443, 0.3516, 0.5443, 0.3071, 0.607, 0.3516, 0.5443, 0.3071, 0.607, 0.3071, 0.607, 0.3516, 0.5443, 0.3516, 0.5443, 0.3152, 0.4674, 0.3152, 0.4674, 0.3516, 0.5443, 0.3397, 0.443, 0.3516, 0.5443, 0.3516, 0.5443, 0.3397, 0.443, 0.0, 0.0, 0.0, 0.0, 0.0, 0.0, 0.0, 0.0, 0.3581, 0.3272, 0.3489, 0.3851, 0.3489, 0.3851, 0.3581, 0.3272, 0.3489, 0.3851, 0.3397, 0.443, 0.3397, 0.443, 0.3489, 0.3851, 0.3742, 0.1344, 0.3665, 0.2261, 0.3665, 0.2261, 0.3733, 0.1451, 0.3516, 0.5443, 0.3742, 0.6222, 0.3715, 0.6128, 0.3516, 0.5443, 0.3665, 0.2261, 0.3581, 0.3272, 0.3581, 0.3272, 0.3665, 0.2261, 0.0, 0.0, 0.0, 0.0, 0.0, 0.0, 0.0, 0.0, 0.5625, 0.3635, 0.5756, 0.3214, 0.5756, 0.3214, 0.5625, 0.3635, 0.5756, 0.3214, 0.6216, 0.3221, 0.6216, 0.3221, 0.5756, 0.3214, 0.7276, 0.4661, 0.6585, 0.4502, 0.6585, 0.4502, 0.7276, 0.4661, 0.8003, 0.4828, 0.7276, 0.4661, 0.7276, 0.4661, 0.8003, 0.4828, 0.5805, 0.4119, 0.6585, 0.4502, 0.6585, 0.4502, 0.5805, 0.4119, 0.5625, 0.3635, 0.5756, 0.3214, 0.5756, 0.3214, 0.5625, 0.3635, 0.7276, 0.4661, 0.6585, 0.4502, 0.6585, 0.4502, 0.7276, 0.4661, 0.5805, 0.4119, 0.5625, 0.3635, 0.5625, 0.3635, 0.5805, 0.4119, 0.6585, 0.4502, 0.5805, 0.4119, 0.5805, 0.4119, 0.6585, 0.4502, 0.7276, 0.4661, 0.6585, 0.4502, 0.6585, 0.4502, 0.7276, 0.4661, 0.5756, 0.3214, 0.6216, 0.3221, 0.6216, 0.3221, 0.5756, 0.3214, 0.8003, 0.4828, 0.7276, 0.4661, 0.7276, 0.4661, 0.8003, 0.4828, 0.8003, 0.4828, 0.7276, 0.4661, 0.7276, 0.4661, 0.8003, 0.4828, 0.6585, 0.4502, 0.5805, 0.4119, 0.5805, 0.4119, 0.6585, 0.4502, 0.5805, 0.4119, 0.5625, 0.3635, 0.5625, 0.3635, 0.5805, 0.4119, 0.5625, 0.3635, 0.5756, 0.3214, 0.5756, 0.3214, 0.5625, 0.3635, 0.8003, 0.4828, 0.7276, 0.4661, 0.7276, 0.4661, 0.8003, 0.4828, 0.5756, 0.3214, 0.6216, 0.3221, 0.6216, 0.3221, 0.5756, 0.3214, 0.6585, 0.4502, 0.5805, 0.4119, 0.5625, 0.3635, 0.5756, 0.3214, 0.6216, 0.3221, 0.7276, 0.4661, 0.5625, 0.3635, 0.5756, 0.3214, 0.5756, 0.3214, 0.5625, 0.3635, 0.5805, 0.4119, 0.5625, 0.3635, 0.5625, 0.3635, 0.5805, 0.4119, 0.6585, 0.4502, 0.5805, 0.4119, 0.5805, 0.4119, 0.6585, 0.4502, 0.5756, 0.3214, 0.6216, 0.3221, 0.6216, 0.3221, 0.5756, 0.3214, 0.7276, 0.4661, 0.6585, 0.4502, 0.6585, 0.4502, 0.7276, 0.4661, 0.5625, 0.3635, 0.5756, 0.3214, 0.5756, 0.3214, 0.5625, 0.3635, 0.6585, 0.4502, 0.5805, 0.4119, 0.5805, 0.4119, 0.6585, 0.4502, 0.8003, 0.4828, 0.7276, 0.4661, 0.7276, 0.4661, 0.8003, 0.4828, 0.7276, 0.4661, 0.6585, 0.4502, 0.6585, 0.4502, 0.7276, 0.4661, 0.5756, 0.3214, 0.6216, 0.3221, 0.6216, 0.3221, 0.5756, 0.3214, 0.5805, 0.4119, 0.5625, 0.3635, 0.5625, 0.3635, 0.5805, 0.4119, 0.6585, 0.4502, 0.5805, 0.4119, 0.5805, 0.4119, 0.6585, 0.4502, 0.6585, 0.4502, 0.6585, 0.4502, 0.6585, 0.4502, 0.6585, 0.4502, 0.6585, 0.4502, 0.5805, 0.4119, 0.5805, 0.4119, 0.6585, 0.4502, 0.5805, 0.4119, 0.5805, 0.4119, 0.5805, 0.4119, 0.5805, 0.4119, 0.6585, 0.4502, 0.5805, 0.4119, 0.5805, 0.4119, 0.6585, 0.4502, 0.6585, 0.4502, 0.6585, 0.4502, 0.6585, 0.4502, 0.6585, 0.4502, 0.5805, 0.4119, 0.5805, 0.4119, 0.5805, 0.4119, 0.5805, 0.4119, 0.5805, 0.4119, 0.6585, 0.4502, 0.6585, 0.4502, 0.5805, 0.4119, 0.6585, 0.4502, 0.5805, 0.4119, 0.5805, 0.4119, 0.6585, 0.4502, 0.6585, 0.4502, 0.6585, 0.4502, 0.6585, 0.4502, 0.6585, 0.4502, 0.5805, 0.4119, 0.5805, 0.4119, 0.5805, 0.4119, 0.5805, 0.4119, 0.5805, 0.4119, 0.6585, 0.4502, 0.6585, 0.4502, 0.5805, 0.4119])
me_cube.materials.append(mat_material)
me_cube.use_mirror_vertex_groups = False
me_cube.update()

# ---- objects
ob_cube = bpy.data.objects.new('Cube', me_cube)
ob_light = bpy.data.objects.new('Light', light_light)
ob_camera = bpy.data.objects.new('Camera', cam_camera)
ob_frontref = bpy.data.objects.new('FrontRef', None)
ob_sideref = bpy.data.objects.new('SideRef', None)
ob_frontrefarm = bpy.data.objects.new('FrontRefArm', None)

# ---- transforms, parenting, visibility, modifiers, constraints
ob_cube.location = (0.0, 0.0, 0.0)
ob_cube.lock_rotations_4d = False
ob_cube.empty_display_type = 'ARROWS'
ob_cube.lineart.crease_threshold = 0.0
_m = ob_cube.modifiers.new('Mirror', 'MIRROR')
_m.use_axis = (False, True, False)
ob_light.location = (4.076, 1.005, 5.904)
ob_light.rotation_euler = (0.6503, 0.05522, 1.866)
ob_light.lock_rotations_4d = False
ob_light.empty_display_type = 'ARROWS'
ob_light.color = (0.0, 0.0, 0.0, 0.0)
ob_light.lineart.crease_threshold = 0.0
ob_camera.location = (7.359, -6.926, 4.958)
ob_camera.rotation_euler = (1.109, 0.0, 0.8149)
ob_camera.lock_rotations_4d = False
ob_camera.empty_display_type = 'ARROWS'
ob_camera.color = (0.0, 0.0, 0.0, 0.0)
ob_camera.display_type = 'WIRE'
ob_camera.lineart.crease_threshold = 0.0
ob_frontref.location = (-7.006, -0.1275, -0.001092)
ob_frontref.rotation_euler = (1.571, 0.01199, 1.571)
ob_frontref.empty_display_type = 'IMAGE'
ob_frontref.empty_display_size = 5.0
ob_frontref.use_empty_image_alpha = True
ob_frontref.color = (1.0, 1.0, 1.0, 0.25)
ob_sideref.location = (-1.29, -4.3, 0.0)
ob_sideref.rotation_euler = (1.571, -0.0, 6.283)
ob_sideref.empty_display_type = 'IMAGE'
ob_sideref.empty_display_size = 5.0
ob_sideref.use_empty_image_alpha = True
ob_sideref.color = (1.0, 1.0, 1.0, 0.25)
ob_frontrefarm.location = (-7.006, 0.9925, 0.05786)
ob_frontrefarm.rotation_euler = (1.571, -1.074, 1.571)
ob_frontrefarm.empty_display_type = 'IMAGE'
ob_frontrefarm.empty_display_size = 5.0
ob_frontrefarm.use_empty_image_alpha = True
ob_frontrefarm.color = (1.0, 1.0, 1.0, 0.25)

# ---- collection membership
col_collection.objects.link(ob_cube)
col_collection.objects.link(ob_light)
col_collection.objects.link(ob_camera)
col_collection.objects.link(ob_frontref)
col_collection.objects.link(ob_sideref)
col_collection.objects.link(ob_frontrefarm)

# ---- scene / render settings (as saved in the file)
scene.camera = ob_camera
scene.frame_start = 1; scene.frame_end = 250; scene.frame_set(1)
scene.render.engine = 'BLENDER_EEVEE_NEXT'
bpy.context.view_layer.update()
